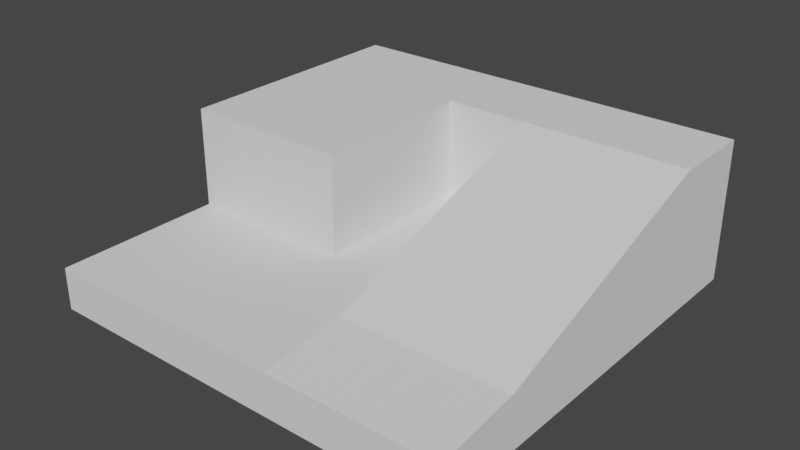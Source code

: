 # Source: World_Piece_1.blend  (saved by Blender 2.90.8; exported with 4.5.12 LTS)
import bpy
from mathutils import Matrix  # noqa: F401  (used for matrix-valued properties, if any)

bpy.ops.wm.read_factory_settings(use_empty=True)
scene = bpy.context.scene
scene.name = 'Scene'

# ---- collections
col_collection = bpy.data.collections.new('Collection'); scene.collection.children.link(col_collection)

# ---- node groups
ng_auto_smooth = bpy.data.node_groups.new('Auto Smooth', 'GeometryNodeTree')
_s = ng_auto_smooth.interface.new_socket(name='Geometry', in_out='OUTPUT', socket_type='NodeSocketGeometry')
_s = ng_auto_smooth.interface.new_socket(name='Geometry', in_out='INPUT', socket_type='NodeSocketGeometry')
_s = ng_auto_smooth.interface.new_socket(name='Angle', in_out='INPUT', socket_type='NodeSocketFloat')
_s.subtype = 'ANGLE'
_s.min_value = 0.0
_s.max_value = 3.142
ng_auto_smooth.is_modifier = True
_N = ng_auto_smooth.nodes; _L = ng_auto_smooth.links
n0 = _N.new('NodeGroupOutput'); n0.name = 'Group Output'; n0.location = (480, -100)
n1 = _N.new('NodeGroupInput'); n1.name = 'Group Input'; n1.location = (-420, -300)
n2 = _N.new('NodeGroupInput'); n2.name = 'Group Input.001'; n2.location = (-60, -100)
n3 = _N.new('GeometryNodeSetShadeSmooth'); n3.name = 'Set Shade Smooth'; n3.location = (120, -100)
n3.domain = 'EDGE'
n4 = _N.new('GeometryNodeSetShadeSmooth'); n4.name = 'Set Shade Smooth.001'; n4.location = (300, -100)
n5 = _N.new('GeometryNodeInputMeshEdgeAngle'); n5.name = 'Edge Angle'; n5.location = (-420, -220)
n6 = _N.new('GeometryNodeInputEdgeSmooth'); n6.name = 'Is Edge Smooth'; n6.location = (-60, -160)
n7 = _N.new('GeometryNodeInputShadeSmooth'); n7.name = 'Is Face Smooth'; n7.location = (-240, -340)
n8 = _N.new('FunctionNodeBooleanMath'); n8.name = 'Boolean Math'; n8.location = (-60, -220)
n9 = _N.new('FunctionNodeCompare'); n9.name = 'Compare'; n9.location = (-240, -180)
n9.operation = 'LESS_EQUAL'
_L.new(n5.outputs[0], n9.inputs[0])
_L.new(n4.outputs[0], n0.inputs[0])
_L.new(n1.outputs[1], n9.inputs[1])
_L.new(n9.outputs[0], n8.inputs[0])
_L.new(n7.outputs[0], n8.inputs[1])
_L.new(n2.outputs[0], n3.inputs[0])
_L.new(n6.outputs[0], n3.inputs[1])
_L.new(n3.outputs[0], n4.inputs[0])
_L.new(n8.outputs[0], n3.inputs[2])
n0.is_active_output = True

# ---- world
world_world = bpy.data.worlds.new('World'); scene.world = world_world
world_world.use_nodes = True; world_world.node_tree.nodes.clear()
_N = world_world.node_tree.nodes; _L = world_world.node_tree.links
n0 = _N.new('ShaderNodeOutputWorld'); n0.name = 'World Output'; n0.location = (300, 300)
n1 = _N.new('ShaderNodeBackground'); n1.name = 'Background'; n1.location = (10, 300)
n1.inputs[0].default_value = (0.05088, 0.05088, 0.05088, 1.0)
_L.new(n1.outputs[0], n0.inputs[0])
n0.is_active_output = True
world_world.color = (0.05088, 0.05088, 0.05088)
world_world.use_sun_shadow = False
world_world.sun_shadow_jitter_overblur = 0.0

# ---- meshes
me_cube_003 = bpy.data.meshes.new('Cube.003')
me_cube_003.from_pydata([(-1.0, -1.0, -1.0), (-1.0, -1.0, 1.0), (-1.0, 1.0, -1.0), (1.0, -1.0, -1.0), (1.0, -1.0, 1.0), (1.0, 1.0, -1.0), (1.0, 1.0, 5.765), (-1.0, -0.6, 1.0), (-1.0, -0.2, 1.0), (0.2, 1.0, 5.765), (0.6, 1.0, 5.765), (1.0, 0.6, 5.765), (1.0, 0.2, 4.353), (1.0, -0.2, 2.935), (1.0, -0.6, 1.516), (0.6, -1.0, 1.0), (0.2, -1.0, 1.0), (0.1998, -1.0, 1.0), (-0.6, -1.0, 1.0), (0.6, 0.6, 5.765), (0.6, 0.2, 4.353), (0.6, -0.2, 2.935), (0.6, -0.6, 1.516), (0.2, 0.6, 5.765), (0.2, 0.2, 4.353), (0.2, -0.2, 2.935), (0.2, -0.6, 1.516), (0.1998, 0.6, 1.0), (0.1998, 0.2, 1.0), (0.1998, -0.2, 1.0), (0.1998, -0.6, 1.0), (-0.6, -0.2, 1.0), (-0.6, -0.6, 1.0), (-0.2001, -1.0, 1.0), (-0.2001, 0.6, 1.0), (-0.2001, 0.2, 1.0), (-0.2001, -0.2, 1.0), (-0.2001, -0.6, 1.0), (-1.0, 1.0, 5.765), (-1.0, -0.2, 5.765), (-1.0, 0.2, 5.765), (-1.0, 0.6, 5.765), (-0.6, 1.0, 5.765), (0.1998, 1.0, 5.765), (0.1998, 0.6, 5.765), (-0.6, 0.6, 5.765), (-0.6, 0.2, 5.765), (-0.6, -0.2, 5.765), (-0.2001, 1.0, 5.765), (-0.2001, 0.6, 5.765), (-0.2001, 0.2, 5.765), (-0.2001, -0.2, 5.765)], [], [(5, 6, 11, 12, 13, 14, 4, 3), (3, 4, 15, 16, 17, 33, 18, 1, 0), (2, 5, 3, 0), (32, 7, 1, 18), (14, 22, 15, 4), (22, 26, 16, 15), (26, 30, 17, 16), (37, 32, 18, 33), (6, 10, 19, 11), (11, 19, 20, 12), (12, 20, 21, 13), (13, 21, 22, 14), (10, 9, 23, 19), (19, 23, 24, 20), (20, 24, 25, 21), (21, 25, 26, 22), (23, 27, 28, 24), (24, 28, 29, 25), (25, 29, 30, 26), (34, 27, 44, 49), (36, 31, 32, 37), (5, 2, 38, 42, 48, 43, 9, 10, 6), (8, 31, 47, 39), (31, 8, 7, 32), (29, 36, 37, 30), (28, 35, 36, 29), (27, 34, 35, 28), (35, 34, 49, 50), (30, 37, 33, 17), (48, 42, 45, 49), (49, 45, 46, 50), (50, 46, 47, 51), (42, 38, 41, 45), (45, 41, 40, 46), (46, 40, 39, 47), (43, 48, 49, 44), (8, 39, 40, 41, 38, 2, 0, 1, 7), (36, 35, 50, 51), (31, 36, 51, 47)])
_uv = me_cube_003.uv_layers.new(name='UVMap')
_uv.uv.foreach_set('vector', [0.375, 0.5, 0.625, 0.5, 0.625, 0.55, 0.625, 0.6, 0.625, 0.65, 0.625, 0.7, 0.625, 0.75, 0.375, 0.75, 0.375, 0.75, 0.625, 0.75, 0.625, 0.8, 0.625, 0.85, 0.625, 0.9, 0.625, 0.925, 0.625, 0.95, 0.625, 1.0, 0.375, 1.0, 0.125, 0.5, 0.375, 0.5, 0.375, 0.75, 0.125, 0.75, 0.825, 0.7, 0.875, 0.7, 0.875, 0.75, 0.825, 0.75, 0.625, 0.7, 0.675, 0.7, 0.675, 0.75, 0.625, 0.75, 0.675, 0.7, 0.725, 0.7, 0.725, 0.75, 0.675, 0.75, 0.725, 0.7, 0.775, 0.7, 0.775, 0.75, 0.725, 0.75, 0.8, 0.7, 0.825, 0.7, 0.825, 0.75, 0.8, 0.75, 0.625, 0.5, 0.675, 0.5, 0.675, 0.55, 0.625, 0.55, 0.625, 0.55, 0.675, 0.55, 0.675, 0.6, 0.625, 0.6, 0.625, 0.6, 0.675, 0.6, 0.675, 0.65, 0.625, 0.65, 0.625, 0.65, 0.675, 0.65, 0.675, 0.7, 0.625, 0.7, 0.675, 0.5, 0.725, 0.5, 0.725, 0.55, 0.675, 0.55, 0.675, 0.55, 0.725, 0.55, 0.725, 0.6, 0.675, 0.6, 0.675, 0.6, 0.725, 0.6, 0.725, 0.65, 0.675, 0.65, 0.675, 0.65, 0.725, 0.65, 0.725, 0.7, 0.675, 0.7, 0.725, 0.55, 0.775, 0.55, 0.775, 0.6, 0.725, 0.6, 0.725, 0.6, 0.775, 0.6, 0.775, 0.65, 0.725, 0.65, 0.725, 0.65, 0.775, 0.65, 0.775, 0.7, 0.725, 0.7, 0.8, 0.55, 0.775, 0.55, 0.775, 0.55, 0.8, 0.55, 0.8, 0.65, 0.825, 0.65, 0.825, 0.7, 0.8, 0.7, 0.375, 0.5, 0.375, 0.25, 0.875, 0.5, 0.825, 0.5, 0.8, 0.5, 0.775, 0.5, 0.725, 0.5, 0.675, 0.5, 0.625, 0.5, 0.875, 0.65, 0.825, 0.65, 0.825, 0.65, 0.875, 0.65, 0.825, 0.65, 0.875, 0.65, 0.875, 0.7, 0.825, 0.7, 0.775, 0.65, 0.8, 0.65, 0.8, 0.7, 0.775, 0.7, 0.775, 0.6, 0.8, 0.6, 0.8, 0.65, 0.775, 0.65, 0.775, 0.55, 0.8, 0.55, 0.8, 0.6, 0.775, 0.6, 0.8, 0.6, 0.8, 0.55, 0.8, 0.55, 0.8, 0.6, 0.775, 0.7, 0.8, 0.7, 0.8, 0.75, 0.775, 0.75, 0.8, 0.5, 0.825, 0.5, 0.825, 0.55, 0.8, 0.55, 0.8, 0.55, 0.825, 0.55, 0.825, 0.6, 0.8, 0.6, 0.8, 0.6, 0.825, 0.6, 0.825, 0.65, 0.8, 0.65, 0.825, 0.5, 0.875, 0.5, 0.875, 0.55, 0.825, 0.55, 0.825, 0.55, 0.875, 0.55, 0.875, 0.6, 0.825, 0.6, 0.825, 0.6, 0.875, 0.6, 0.875, 0.65, 0.825, 0.65, 0.775, 0.5, 0.8, 0.5, 0.8, 0.55, 0.775, 0.55, 0.625, 0.1, 0.625, 0.1, 0.625, 0.15, 0.625, 0.2, 0.625, 0.25, 0.375, 0.25, 0.375, 0.0, 0.625, 0.0, 0.625, 0.05, 0.8, 0.65, 0.8, 0.6, 0.8, 0.6, 0.8, 0.65, 0.825, 0.65, 0.8, 0.65, 0.8, 0.65, 0.825, 0.65])
me_cube_003.use_remesh_fix_poles = True
me_cube_003.use_remesh_preserve_attributes = False
me_cube_003.use_mirror_vertex_groups = False
me_cube_003.update()

# ---- objects
ob_cube_001 = bpy.data.objects.new('Cube.001', me_cube_003)

# ---- transforms, parenting, visibility, modifiers, constraints
ob_cube_001.location = (0.0, 0.0, -4.5)
ob_cube_001.scale = (5.0, 5.0, 0.5)
ob_cube_001.lineart.crease_threshold = 0.0
_m = ob_cube_001.modifiers.new('Auto Smooth', 'NODES')
_m.node_group = ng_auto_smooth
_gi = [s.identifier for s in ng_auto_smooth.interface.items_tree if s.item_type == 'SOCKET' and s.in_out == 'INPUT']
_m[_gi[1]] = 0.5236  # Angle

# ---- collection membership
col_collection.objects.link(ob_cube_001)

# ---- scene / render settings (as saved in the file)
scene.frame_start = 1; scene.frame_end = 250; scene.frame_set(1)
scene.render.engine = 'BLENDER_EEVEE_NEXT'
scene.cycles.use_denoising = False
scene.cycles.samples = 128
scene.cycles.sampling_pattern = 'TABULATED_SOBOL'
scene.cycles.use_adaptive_sampling = False
scene.cycles.use_light_tree = False
scene.view_settings.view_transform = 'Filmic'
bpy.context.view_layer.update()

# ---- added for rendering (the .blend has no active camera and no usable light): camera, sun
cam_auto = bpy.data.cameras.new('AutoCamera')
cam_auto.lens = 50.0
cam_auto.sensor_width = 36.0
cam_auto.clip_end = 1000.0
ob_auto_camera = bpy.data.objects.new('AutoCamera', cam_auto)
scene.collection.objects.link(ob_auto_camera)
ob_auto_camera.location = (13.4537, -16.1445, 7.45427)
ob_auto_camera.rotation_euler = (1.09748, -7.21219e-08, 0.694738)
scene.camera = ob_auto_camera
light_auto_sun = bpy.data.lights.new('AutoSun', 'SUN')
light_auto_sun.energy = 3.0
light_auto_sun.angle = 0.0523599
ob_auto_sun = bpy.data.objects.new('AutoSun', light_auto_sun)
scene.collection.objects.link(ob_auto_sun)
ob_auto_sun.rotation_euler = (0.872665, 0.174533, 0.523599)
bpy.context.view_layer.update()
